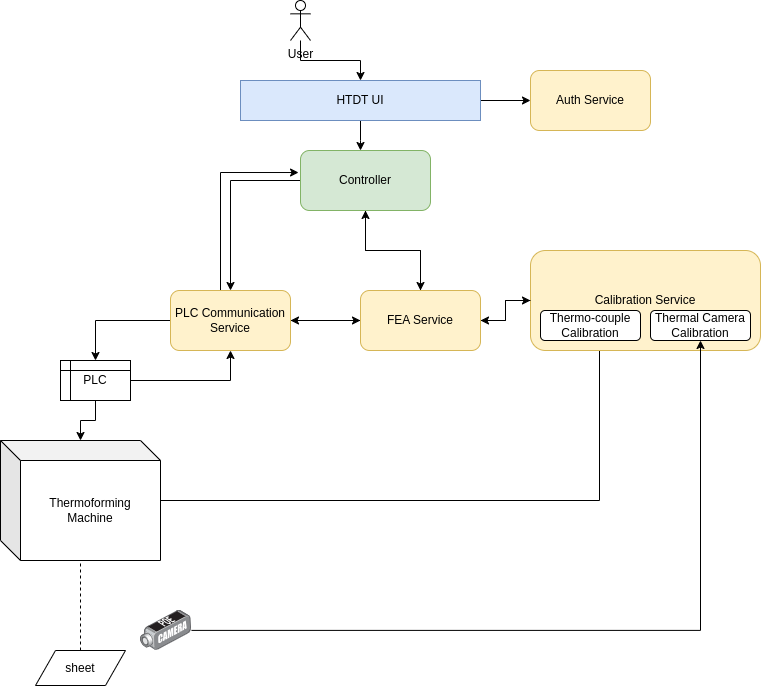

The diagram above was exported from draw.io. Its source (the exported page's mxGraphModel, read from the mxfile embedded in the PNG):
<mxGraphModel dx="1367" dy="775" grid="1" gridSize="10" guides="1" tooltips="1" connect="1" arrows="1" fold="1" page="1" pageScale="1" pageWidth="827" pageHeight="1169" math="0" shadow="0">
  <root>
    <mxCell id="WIyWlLk6GJQsqaUBKTNV-0" />
    <mxCell id="WIyWlLk6GJQsqaUBKTNV-1" parent="WIyWlLk6GJQsqaUBKTNV-0" />
    <mxCell id="XJKLHRhzH2mrPDbcvsDk-18" style="edgeStyle=orthogonalEdgeStyle;rounded=0;orthogonalLoop=1;jettySize=auto;html=1;" edge="1" parent="WIyWlLk6GJQsqaUBKTNV-1" source="XJKLHRhzH2mrPDbcvsDk-0">
      <mxGeometry relative="1" as="geometry">
        <mxPoint x="400" y="150" as="targetPoint" />
      </mxGeometry>
    </mxCell>
    <mxCell id="XJKLHRhzH2mrPDbcvsDk-27" style="edgeStyle=orthogonalEdgeStyle;rounded=0;orthogonalLoop=1;jettySize=auto;html=1;entryX=0;entryY=0.5;entryDx=0;entryDy=0;" edge="1" parent="WIyWlLk6GJQsqaUBKTNV-1" source="XJKLHRhzH2mrPDbcvsDk-0" target="XJKLHRhzH2mrPDbcvsDk-26">
      <mxGeometry relative="1" as="geometry" />
    </mxCell>
    <mxCell id="XJKLHRhzH2mrPDbcvsDk-0" value="HTDT UI" style="rounded=0;whiteSpace=wrap;html=1;fillColor=#dae8fc;strokeColor=#6c8ebf;" vertex="1" parent="WIyWlLk6GJQsqaUBKTNV-1">
      <mxGeometry x="280" y="80" width="240" height="40" as="geometry" />
    </mxCell>
    <mxCell id="XJKLHRhzH2mrPDbcvsDk-6" style="edgeStyle=orthogonalEdgeStyle;rounded=0;orthogonalLoop=1;jettySize=auto;html=1;entryX=0.5;entryY=0;entryDx=0;entryDy=0;" edge="1" parent="WIyWlLk6GJQsqaUBKTNV-1" source="XJKLHRhzH2mrPDbcvsDk-4" target="XJKLHRhzH2mrPDbcvsDk-0">
      <mxGeometry relative="1" as="geometry" />
    </mxCell>
    <mxCell id="XJKLHRhzH2mrPDbcvsDk-4" value="User" style="shape=umlActor;verticalLabelPosition=bottom;verticalAlign=top;outlineConnect=0;html=1;" vertex="1" parent="WIyWlLk6GJQsqaUBKTNV-1">
      <mxGeometry x="330" width="20" height="40" as="geometry" />
    </mxCell>
    <mxCell id="XJKLHRhzH2mrPDbcvsDk-25" value="" style="edgeStyle=orthogonalEdgeStyle;rounded=0;orthogonalLoop=1;jettySize=auto;html=1;" edge="1" parent="WIyWlLk6GJQsqaUBKTNV-1" source="XJKLHRhzH2mrPDbcvsDk-9" target="XJKLHRhzH2mrPDbcvsDk-19">
      <mxGeometry relative="1" as="geometry" />
    </mxCell>
    <mxCell id="XJKLHRhzH2mrPDbcvsDk-29" value="" style="edgeStyle=orthogonalEdgeStyle;rounded=0;orthogonalLoop=1;jettySize=auto;html=1;" edge="1" parent="WIyWlLk6GJQsqaUBKTNV-1" source="XJKLHRhzH2mrPDbcvsDk-9" target="XJKLHRhzH2mrPDbcvsDk-28">
      <mxGeometry relative="1" as="geometry" />
    </mxCell>
    <mxCell id="XJKLHRhzH2mrPDbcvsDk-42" style="edgeStyle=orthogonalEdgeStyle;rounded=0;orthogonalLoop=1;jettySize=auto;html=1;" edge="1" parent="WIyWlLk6GJQsqaUBKTNV-1" source="XJKLHRhzH2mrPDbcvsDk-9" target="XJKLHRhzH2mrPDbcvsDk-13">
      <mxGeometry relative="1" as="geometry" />
    </mxCell>
    <mxCell id="XJKLHRhzH2mrPDbcvsDk-9" value="FEA Service" style="rounded=1;whiteSpace=wrap;html=1;fillColor=#fff2cc;strokeColor=#d6b656;" vertex="1" parent="WIyWlLk6GJQsqaUBKTNV-1">
      <mxGeometry x="400" y="290" width="120" height="60" as="geometry" />
    </mxCell>
    <mxCell id="XJKLHRhzH2mrPDbcvsDk-10" value="Thermoforming&lt;br&gt;Machine" style="shape=cube;whiteSpace=wrap;html=1;boundedLbl=1;backgroundOutline=1;darkOpacity=0.05;darkOpacity2=0.1;" vertex="1" parent="WIyWlLk6GJQsqaUBKTNV-1">
      <mxGeometry x="40" y="440" width="160" height="120" as="geometry" />
    </mxCell>
    <mxCell id="XJKLHRhzH2mrPDbcvsDk-12" value="" style="edgeStyle=orthogonalEdgeStyle;rounded=0;orthogonalLoop=1;jettySize=auto;html=1;" edge="1" parent="WIyWlLk6GJQsqaUBKTNV-1" source="XJKLHRhzH2mrPDbcvsDk-11" target="XJKLHRhzH2mrPDbcvsDk-10">
      <mxGeometry relative="1" as="geometry" />
    </mxCell>
    <mxCell id="XJKLHRhzH2mrPDbcvsDk-15" style="edgeStyle=orthogonalEdgeStyle;rounded=0;orthogonalLoop=1;jettySize=auto;html=1;" edge="1" parent="WIyWlLk6GJQsqaUBKTNV-1" source="XJKLHRhzH2mrPDbcvsDk-11" target="XJKLHRhzH2mrPDbcvsDk-13">
      <mxGeometry relative="1" as="geometry" />
    </mxCell>
    <mxCell id="XJKLHRhzH2mrPDbcvsDk-45" style="edgeStyle=orthogonalEdgeStyle;rounded=0;orthogonalLoop=1;jettySize=auto;html=1;entryX=0.59;entryY=1.033;entryDx=0;entryDy=0;entryPerimeter=0;" edge="1" parent="WIyWlLk6GJQsqaUBKTNV-1" source="XJKLHRhzH2mrPDbcvsDk-10" target="XJKLHRhzH2mrPDbcvsDk-44">
      <mxGeometry relative="1" as="geometry" />
    </mxCell>
    <mxCell id="XJKLHRhzH2mrPDbcvsDk-11" value="PLC" style="shape=internalStorage;whiteSpace=wrap;html=1;backgroundOutline=1;dx=10;dy=10;" vertex="1" parent="WIyWlLk6GJQsqaUBKTNV-1">
      <mxGeometry x="100" y="360" width="70" height="40" as="geometry" />
    </mxCell>
    <mxCell id="XJKLHRhzH2mrPDbcvsDk-14" style="edgeStyle=orthogonalEdgeStyle;rounded=0;orthogonalLoop=1;jettySize=auto;html=1;" edge="1" parent="WIyWlLk6GJQsqaUBKTNV-1" source="XJKLHRhzH2mrPDbcvsDk-13" target="XJKLHRhzH2mrPDbcvsDk-11">
      <mxGeometry relative="1" as="geometry" />
    </mxCell>
    <mxCell id="XJKLHRhzH2mrPDbcvsDk-23" style="edgeStyle=orthogonalEdgeStyle;rounded=0;orthogonalLoop=1;jettySize=auto;html=1;entryX=-0.015;entryY=0.367;entryDx=0;entryDy=0;entryPerimeter=0;" edge="1" parent="WIyWlLk6GJQsqaUBKTNV-1" source="XJKLHRhzH2mrPDbcvsDk-13" target="XJKLHRhzH2mrPDbcvsDk-19">
      <mxGeometry relative="1" as="geometry">
        <mxPoint x="270" y="170" as="targetPoint" />
        <Array as="points">
          <mxPoint x="260" y="172" />
        </Array>
      </mxGeometry>
    </mxCell>
    <mxCell id="XJKLHRhzH2mrPDbcvsDk-41" style="edgeStyle=orthogonalEdgeStyle;rounded=0;orthogonalLoop=1;jettySize=auto;html=1;entryX=0;entryY=0.5;entryDx=0;entryDy=0;" edge="1" parent="WIyWlLk6GJQsqaUBKTNV-1" source="XJKLHRhzH2mrPDbcvsDk-13" target="XJKLHRhzH2mrPDbcvsDk-9">
      <mxGeometry relative="1" as="geometry">
        <mxPoint x="410" y="310" as="targetPoint" />
      </mxGeometry>
    </mxCell>
    <mxCell id="XJKLHRhzH2mrPDbcvsDk-13" value="PLC Communication&lt;br&gt;Service" style="rounded=1;whiteSpace=wrap;html=1;fillColor=#fff2cc;strokeColor=#d6b656;" vertex="1" parent="WIyWlLk6GJQsqaUBKTNV-1">
      <mxGeometry x="210" y="290" width="120" height="60" as="geometry" />
    </mxCell>
    <mxCell id="XJKLHRhzH2mrPDbcvsDk-37" style="edgeStyle=orthogonalEdgeStyle;rounded=0;orthogonalLoop=1;jettySize=auto;html=1;" edge="1" parent="WIyWlLk6GJQsqaUBKTNV-1" source="XJKLHRhzH2mrPDbcvsDk-19" target="XJKLHRhzH2mrPDbcvsDk-9">
      <mxGeometry relative="1" as="geometry" />
    </mxCell>
    <mxCell id="XJKLHRhzH2mrPDbcvsDk-40" style="edgeStyle=orthogonalEdgeStyle;rounded=0;orthogonalLoop=1;jettySize=auto;html=1;" edge="1" parent="WIyWlLk6GJQsqaUBKTNV-1" source="XJKLHRhzH2mrPDbcvsDk-19" target="XJKLHRhzH2mrPDbcvsDk-13">
      <mxGeometry relative="1" as="geometry" />
    </mxCell>
    <mxCell id="XJKLHRhzH2mrPDbcvsDk-19" value="Controller" style="rounded=1;whiteSpace=wrap;html=1;fillColor=#d5e8d4;strokeColor=#82b366;" vertex="1" parent="WIyWlLk6GJQsqaUBKTNV-1">
      <mxGeometry x="340" y="150" width="130" height="60" as="geometry" />
    </mxCell>
    <mxCell id="XJKLHRhzH2mrPDbcvsDk-28" value="Calibration Service" style="rounded=1;whiteSpace=wrap;html=1;fillColor=#fff2cc;strokeColor=#d6b656;" vertex="1" parent="WIyWlLk6GJQsqaUBKTNV-1">
      <mxGeometry x="570" y="250" width="230" height="100" as="geometry" />
    </mxCell>
    <mxCell id="XJKLHRhzH2mrPDbcvsDk-26" value="Auth Service" style="rounded=1;whiteSpace=wrap;html=1;fillColor=#fff2cc;strokeColor=#d6b656;" vertex="1" parent="WIyWlLk6GJQsqaUBKTNV-1">
      <mxGeometry x="570" y="70" width="120" height="60" as="geometry" />
    </mxCell>
    <mxCell id="XJKLHRhzH2mrPDbcvsDk-36" style="edgeStyle=orthogonalEdgeStyle;rounded=0;orthogonalLoop=1;jettySize=auto;html=1;" edge="1" parent="WIyWlLk6GJQsqaUBKTNV-1" source="XJKLHRhzH2mrPDbcvsDk-28" target="XJKLHRhzH2mrPDbcvsDk-9">
      <mxGeometry relative="1" as="geometry" />
    </mxCell>
    <mxCell id="XJKLHRhzH2mrPDbcvsDk-35" style="edgeStyle=orthogonalEdgeStyle;rounded=0;orthogonalLoop=1;jettySize=auto;html=1;entryX=0.5;entryY=1;entryDx=0;entryDy=0;" edge="1" parent="WIyWlLk6GJQsqaUBKTNV-1" source="XJKLHRhzH2mrPDbcvsDk-31" target="XJKLHRhzH2mrPDbcvsDk-43">
      <mxGeometry relative="1" as="geometry">
        <mxPoint x="740" y="370" as="targetPoint" />
      </mxGeometry>
    </mxCell>
    <mxCell id="XJKLHRhzH2mrPDbcvsDk-31" value="" style="image;points=[];aspect=fixed;html=1;align=center;shadow=0;dashed=0;image=img/lib/allied_telesis/security/POE_DVS_Camera.svg;" vertex="1" parent="WIyWlLk6GJQsqaUBKTNV-1">
      <mxGeometry x="180" y="609.8" width="51" height="40.2" as="geometry" />
    </mxCell>
    <mxCell id="XJKLHRhzH2mrPDbcvsDk-33" value="sheet" style="shape=parallelogram;perimeter=parallelogramPerimeter;whiteSpace=wrap;html=1;fixedSize=1;" vertex="1" parent="WIyWlLk6GJQsqaUBKTNV-1">
      <mxGeometry x="75" y="650" width="90" height="35" as="geometry" />
    </mxCell>
    <mxCell id="XJKLHRhzH2mrPDbcvsDk-34" value="" style="endArrow=none;dashed=1;html=1;rounded=0;" edge="1" parent="WIyWlLk6GJQsqaUBKTNV-1" source="XJKLHRhzH2mrPDbcvsDk-33" target="XJKLHRhzH2mrPDbcvsDk-10">
      <mxGeometry width="50" height="50" relative="1" as="geometry">
        <mxPoint x="60" y="700" as="sourcePoint" />
        <mxPoint x="440" y="320" as="targetPoint" />
      </mxGeometry>
    </mxCell>
    <mxCell id="XJKLHRhzH2mrPDbcvsDk-43" value="Thermal Camera&lt;br&gt;Calibration" style="rounded=1;whiteSpace=wrap;html=1;" vertex="1" parent="WIyWlLk6GJQsqaUBKTNV-1">
      <mxGeometry x="690" y="310" width="100" height="30" as="geometry" />
    </mxCell>
    <mxCell id="XJKLHRhzH2mrPDbcvsDk-44" value="Thermo-couple&lt;br&gt;Calibration" style="rounded=1;whiteSpace=wrap;html=1;" vertex="1" parent="WIyWlLk6GJQsqaUBKTNV-1">
      <mxGeometry x="580" y="310" width="100" height="30" as="geometry" />
    </mxCell>
  </root>
</mxGraphModel>